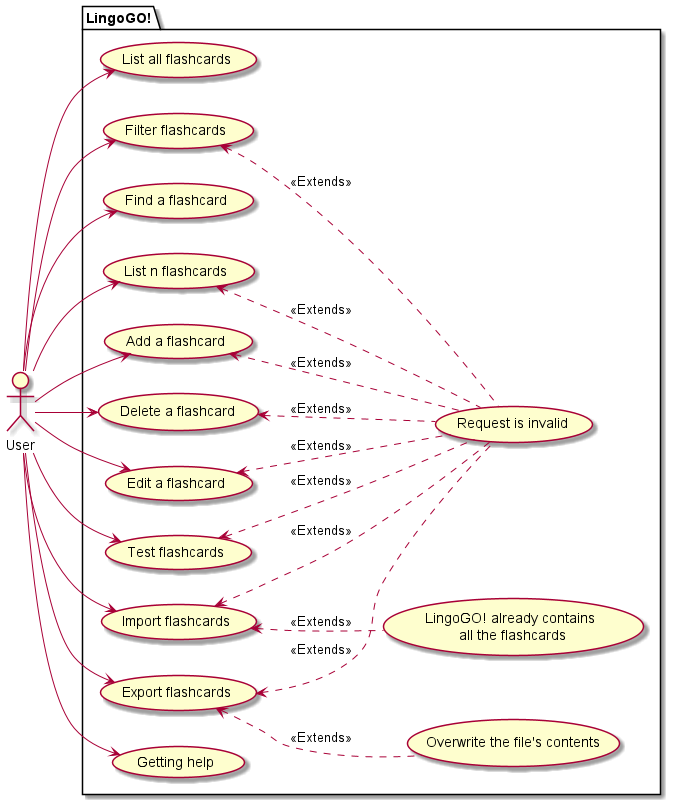

The diagram above was rendered by PlantUML. Its source (embedded in the PNG):
@startuml
left to right direction
actor User as g

package LingoGO! {
  usecase "List all flashcards" as UC1
  usecase "Filter flashcards" as UC7
  usecase "Find a flashcard" as UC6
  usecase "List n flashcards" as UC2
  usecase "Add a flashcard" as UC3
  usecase "Delete a flashcard" as UC4
  usecase "Edit a flashcard" as UC5
  usecase "Test flashcards" as UC14
  usecase "Import flashcards" as UC8
  usecase "Export flashcards" as UC9
  usecase "Request is invalid" as UC10
  usecase "LingoGO! already contains\n all the flashcards" as UC11
  usecase "Overwrite the file's contents" as UC12
  usecase "Getting help" as UC13
}

g --> UC1
g --> UC2
g --> UC3
g --> UC4
g --> UC5
g --> UC6
g --> UC7
g --> UC8
g --> UC9
g --> UC13
g --> UC14

UC2 <.. UC10 : <<Extends>>
UC3 <.. UC10 : <<Extends>>
UC4 <.. UC10 : <<Extends>>
UC5 <.. UC10 : <<Extends>>
UC7 <.. UC10 : <<Extends>>
UC8 <.. UC10 : <<Extends>>
UC8 <.. UC11 : <<Extends>>
UC9 <.. UC10 : <<Extends>>
UC9 <.. UC12 : <<Extends>>
UC14 <.. UC10 : <<Extends>>
@enduml